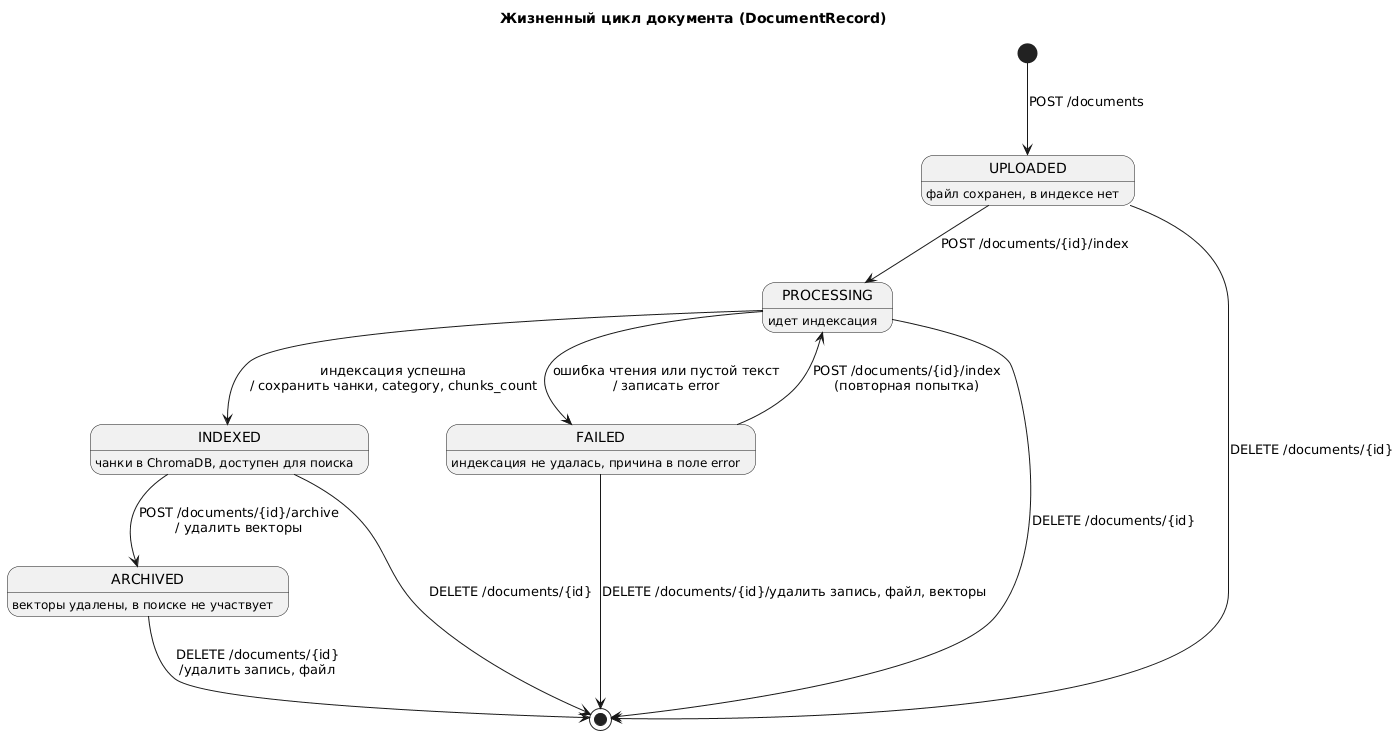

The diagram above was rendered by PlantUML. Its source (embedded in the PNG):
@startuml
hide empty description
title Жизненный цикл документа (DocumentRecord)

state UPLOADED : файл сохранен, в индексе нет
state PROCESSING : идет индексация
state INDEXED : чанки в ChromaDB, доступен для поиска
state FAILED : индексация не удалась, причина в поле error
state ARCHIVED : векторы удалены, в поиске не участвует

[*] --> UPLOADED : POST /documents\n
UPLOADED --> PROCESSING : POST /documents/{id}/index
FAILED --> PROCESSING : POST /documents/{id}/index\n(повторная попытка)

PROCESSING --> INDEXED : индексация успешна\n/ сохранить чанки, category, chunks_count
PROCESSING --> FAILED : ошибка чтения или пустой текст\n/ записать error

INDEXED --> ARCHIVED : POST /documents/{id}/archive\n/ удалить векторы

UPLOADED --> [*] : DELETE /documents/{id}
PROCESSING --> [*] : DELETE /documents/{id}
INDEXED --> [*] : DELETE /documents/{id}
FAILED --> [*] : DELETE /documents/{id}/удалить запись, файл, векторы
ARCHIVED --> [*] : DELETE /documents/{id}\n/удалить запись, файл
@enduml